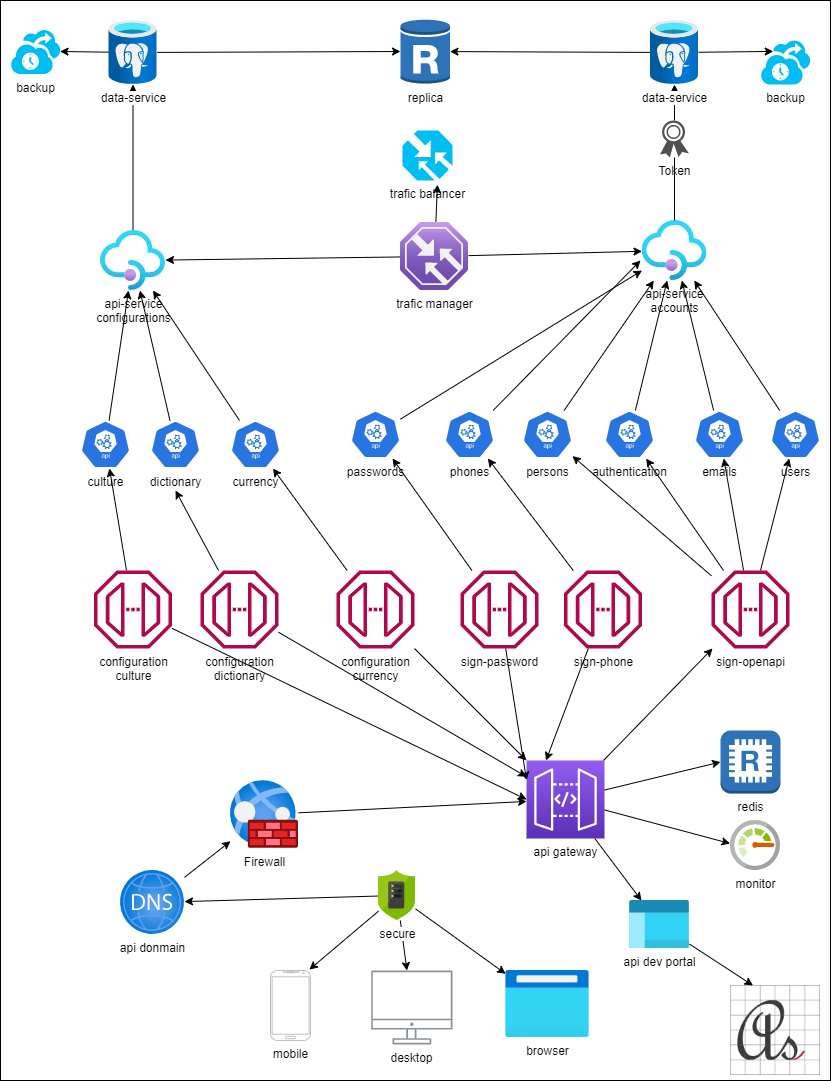

The diagram above was exported from draw.io. Its source (the exported page's mxGraphModel, read from the mxfile embedded in the PNG):
<mxGraphModel dx="990" dy="567" grid="1" gridSize="10" guides="1" tooltips="1" connect="1" arrows="1" fold="1" page="1" pageScale="1" pageWidth="850" pageHeight="1100" math="0" shadow="0">
  <root>
    <mxCell id="0" />
    <mxCell id="1" parent="0" />
    <mxCell id="125" value="" style="rounded=0;whiteSpace=wrap;html=1;" vertex="1" parent="1">
      <mxGeometry x="10" y="10" width="830" height="1080" as="geometry" />
    </mxCell>
    <mxCell id="24" value="" style="shape=image;verticalLabelPosition=bottom;labelBackgroundColor=#ffffff;verticalAlign=top;aspect=fixed;imageAspect=0;image=data:image/png,(base64 omitted: 9572 chars);" parent="1" vertex="1">
      <mxGeometry x="740" y="995" width="90" height="90" as="geometry" />
    </mxCell>
    <mxCell id="33" style="edgeStyle=none;html=1;" parent="1" source="26" target="30" edge="1">
      <mxGeometry relative="1" as="geometry" />
    </mxCell>
    <mxCell id="26" value="api-service&lt;br&gt;configurations" style="aspect=fixed;html=1;points=[];align=center;image;fontSize=12;image=img/lib/azure2/integration/API_Management_Services.svg;" parent="1" vertex="1">
      <mxGeometry x="110" y="240" width="65" height="60" as="geometry" />
    </mxCell>
    <mxCell id="32" style="edgeStyle=none;html=1;startArrow=none;" parent="1" source="38" target="31" edge="1">
      <mxGeometry relative="1" as="geometry" />
    </mxCell>
    <mxCell id="27" value="api-service&lt;br&gt;accounts" style="aspect=fixed;html=1;points=[];align=center;image;fontSize=12;image=img/lib/azure2/integration/API_Management_Services.svg;" parent="1" vertex="1">
      <mxGeometry x="651.5" y="230" width="65" height="60" as="geometry" />
    </mxCell>
    <mxCell id="82" style="edgeStyle=none;html=1;entryX=0;entryY=0.5;entryDx=0;entryDy=0;entryPerimeter=0;fontColor=default;" parent="1" source="30" target="78" edge="1">
      <mxGeometry relative="1" as="geometry" />
    </mxCell>
    <mxCell id="89" style="edgeStyle=none;html=1;entryX=0.99;entryY=0.5;entryDx=0;entryDy=0;entryPerimeter=0;fontColor=default;" parent="1" source="30" target="86" edge="1">
      <mxGeometry relative="1" as="geometry" />
    </mxCell>
    <mxCell id="30" value="data-service" style="aspect=fixed;html=1;points=[];align=center;image;fontSize=12;image=img/lib/azure2/databases/Azure_Database_PostgreSQL_Server.svg;" parent="1" vertex="1">
      <mxGeometry x="118.5" y="30" width="48" height="64" as="geometry" />
    </mxCell>
    <mxCell id="79" style="edgeStyle=none;html=1;fontColor=default;" parent="1" source="31" target="78" edge="1">
      <mxGeometry relative="1" as="geometry" />
    </mxCell>
    <mxCell id="81" style="edgeStyle=none;html=1;entryX=0.255;entryY=0.265;entryDx=0;entryDy=0;entryPerimeter=0;fontColor=default;" parent="1" source="31" target="80" edge="1">
      <mxGeometry relative="1" as="geometry" />
    </mxCell>
    <mxCell id="31" value="data-service" style="aspect=fixed;html=1;points=[];align=center;image;fontSize=12;image=img/lib/azure2/databases/Azure_Database_PostgreSQL_Server.svg;" parent="1" vertex="1">
      <mxGeometry x="660" y="30" width="48" height="64" as="geometry" />
    </mxCell>
    <mxCell id="57" style="edgeStyle=none;html=1;fontColor=default;" parent="1" source="34" target="27" edge="1">
      <mxGeometry relative="1" as="geometry" />
    </mxCell>
    <mxCell id="34" value="emails" style="sketch=0;html=1;dashed=0;whitespace=wrap;fillColor=#2875E2;strokeColor=#ffffff;points=[[0.005,0.63,0],[0.1,0.2,0],[0.9,0.2,0],[0.5,0,0],[0.995,0.63,0],[0.72,0.99,0],[0.5,1,0],[0.28,0.99,0]];shape=mxgraph.kubernetes.icon;prIcon=api;labelPosition=center;verticalLabelPosition=bottom;align=center;verticalAlign=top;" parent="1" vertex="1">
      <mxGeometry x="704" y="420" width="50" height="48" as="geometry" />
    </mxCell>
    <mxCell id="38" value="Token" style="sketch=0;pointerEvents=1;shadow=0;dashed=0;html=1;strokeColor=none;fillColor=#505050;labelPosition=center;verticalLabelPosition=bottom;verticalAlign=top;outlineConnect=0;align=center;shape=mxgraph.office.security.token;" parent="1" vertex="1">
      <mxGeometry x="669.5" y="130" width="29" height="37" as="geometry" />
    </mxCell>
    <mxCell id="39" value="" style="edgeStyle=none;html=1;endArrow=none;" parent="1" source="27" target="38" edge="1">
      <mxGeometry relative="1" as="geometry">
        <mxPoint x="595" y="516" as="sourcePoint" />
        <mxPoint x="760" y="516" as="targetPoint" />
      </mxGeometry>
    </mxCell>
    <mxCell id="54" style="edgeStyle=none;html=1;fontColor=default;" parent="1" source="40" target="44" edge="1">
      <mxGeometry relative="1" as="geometry" />
    </mxCell>
    <mxCell id="71" style="edgeStyle=none;html=1;entryX=0;entryY=0.5;entryDx=0;entryDy=0;entryPerimeter=0;fontColor=default;" parent="1" source="40" target="70" edge="1">
      <mxGeometry relative="1" as="geometry" />
    </mxCell>
    <mxCell id="95" style="edgeStyle=none;html=1;entryX=-0.008;entryY=0.46;entryDx=0;entryDy=0;entryPerimeter=0;fontColor=default;" parent="1" source="40" target="74" edge="1">
      <mxGeometry relative="1" as="geometry" />
    </mxCell>
    <mxCell id="123" style="edgeStyle=none;html=1;fontColor=default;" parent="1" source="40" target="122" edge="1">
      <mxGeometry relative="1" as="geometry" />
    </mxCell>
    <mxCell id="40" value="api gateway" style="sketch=0;points=[[0,0,0],[0.25,0,0],[0.5,0,0],[0.75,0,0],[1,0,0],[0,1,0],[0.25,1,0],[0.5,1,0],[0.75,1,0],[1,1,0],[0,0.25,0],[0,0.5,0],[0,0.75,0],[1,0.25,0],[1,0.5,0],[1,0.75,0]];outlineConnect=0;fontColor=default;gradientColor=#945DF2;gradientDirection=north;fillColor=#5A30B5;strokeColor=#ffffff;dashed=0;verticalLabelPosition=bottom;verticalAlign=top;align=center;html=1;fontSize=12;fontStyle=0;aspect=fixed;shape=mxgraph.aws4.resourceIcon;resIcon=mxgraph.aws4.api_gateway;" parent="1" vertex="1">
      <mxGeometry x="536" y="770" width="78" height="78" as="geometry" />
    </mxCell>
    <mxCell id="50" style="edgeStyle=none;html=1;fontColor=default;" parent="1" source="44" edge="1">
      <mxGeometry relative="1" as="geometry">
        <mxPoint x="798.7297297297298" y="468" as="targetPoint" />
      </mxGeometry>
    </mxCell>
    <mxCell id="51" style="edgeStyle=none;html=1;fontColor=default;" parent="1" source="44" target="34" edge="1">
      <mxGeometry relative="1" as="geometry" />
    </mxCell>
    <mxCell id="52" style="edgeStyle=none;html=1;fontColor=default;" parent="1" source="44" target="45" edge="1">
      <mxGeometry relative="1" as="geometry" />
    </mxCell>
    <mxCell id="53" style="edgeStyle=none;html=1;fontColor=default;" parent="1" source="44" target="47" edge="1">
      <mxGeometry relative="1" as="geometry" />
    </mxCell>
    <mxCell id="44" value="sign-openapi" style="sketch=0;outlineConnect=0;fontColor=default;gradientColor=none;fillColor=#B0084D;strokeColor=none;dashed=0;verticalLabelPosition=bottom;verticalAlign=top;align=center;html=1;fontSize=12;fontStyle=0;aspect=fixed;pointerEvents=1;shape=mxgraph.aws4.endpoint;" parent="1" vertex="1">
      <mxGeometry x="721" y="580" width="78" height="78" as="geometry" />
    </mxCell>
    <mxCell id="56" style="edgeStyle=none;html=1;fontColor=default;" parent="1" source="45" target="27" edge="1">
      <mxGeometry relative="1" as="geometry" />
    </mxCell>
    <mxCell id="45" value="authentication" style="sketch=0;html=1;dashed=0;whitespace=wrap;fillColor=#2875E2;strokeColor=#ffffff;points=[[0.005,0.63,0],[0.1,0.2,0],[0.9,0.2,0],[0.5,0,0],[0.995,0.63,0],[0.72,0.99,0],[0.5,1,0],[0.28,0.99,0]];shape=mxgraph.kubernetes.icon;prIcon=api;labelPosition=center;verticalLabelPosition=bottom;align=center;verticalAlign=top;" parent="1" vertex="1">
      <mxGeometry x="614" y="420" width="50" height="48" as="geometry" />
    </mxCell>
    <mxCell id="58" style="edgeStyle=none;html=1;fontColor=default;" parent="1" source="46" target="27" edge="1">
      <mxGeometry relative="1" as="geometry" />
    </mxCell>
    <mxCell id="46" value="users" style="sketch=0;html=1;dashed=0;whitespace=wrap;fillColor=#2875E2;strokeColor=#ffffff;points=[[0.005,0.63,0],[0.1,0.2,0],[0.9,0.2,0],[0.5,0,0],[0.995,0.63,0],[0.72,0.99,0],[0.5,1,0],[0.28,0.99,0]];shape=mxgraph.kubernetes.icon;prIcon=api;labelPosition=center;verticalLabelPosition=bottom;align=center;verticalAlign=top;" parent="1" vertex="1">
      <mxGeometry x="780" y="420" width="50" height="48" as="geometry" />
    </mxCell>
    <mxCell id="55" style="edgeStyle=none;html=1;fontColor=default;" parent="1" source="47" target="27" edge="1">
      <mxGeometry relative="1" as="geometry" />
    </mxCell>
    <mxCell id="47" value="persons" style="sketch=0;html=1;dashed=0;whitespace=wrap;fillColor=#2875E2;strokeColor=#ffffff;points=[[0.005,0.63,0],[0.1,0.2,0],[0.9,0.2,0],[0.5,0,0],[0.995,0.63,0],[0.72,0.99,0],[0.5,1,0],[0.28,0.99,0]];shape=mxgraph.kubernetes.icon;prIcon=api;labelPosition=center;verticalLabelPosition=bottom;align=center;verticalAlign=top;" parent="1" vertex="1">
      <mxGeometry x="532" y="420" width="50" height="48" as="geometry" />
    </mxCell>
    <mxCell id="64" style="edgeStyle=none;html=1;fontColor=default;" parent="1" source="48" target="27" edge="1">
      <mxGeometry relative="1" as="geometry" />
    </mxCell>
    <mxCell id="48" value="passwords" style="sketch=0;html=1;dashed=0;whitespace=wrap;fillColor=#2875E2;strokeColor=#ffffff;points=[[0.005,0.63,0],[0.1,0.2,0],[0.9,0.2,0],[0.5,0,0],[0.995,0.63,0],[0.72,0.99,0],[0.5,1,0],[0.28,0.99,0]];shape=mxgraph.kubernetes.icon;prIcon=api;labelPosition=center;verticalLabelPosition=bottom;align=center;verticalAlign=top;" parent="1" vertex="1">
      <mxGeometry x="360" y="420" width="50" height="48" as="geometry" />
    </mxCell>
    <mxCell id="63" style="edgeStyle=none;html=1;fontColor=default;" parent="1" source="49" edge="1">
      <mxGeometry relative="1" as="geometry">
        <mxPoint x="650" y="270" as="targetPoint" />
      </mxGeometry>
    </mxCell>
    <mxCell id="49" value="phones" style="sketch=0;html=1;dashed=0;whitespace=wrap;fillColor=#2875E2;strokeColor=#ffffff;points=[[0.005,0.63,0],[0.1,0.2,0],[0.9,0.2,0],[0.5,0,0],[0.995,0.63,0],[0.72,0.99,0],[0.5,1,0],[0.28,0.99,0]];shape=mxgraph.kubernetes.icon;prIcon=api;labelPosition=center;verticalLabelPosition=bottom;align=center;verticalAlign=top;" parent="1" vertex="1">
      <mxGeometry x="454" y="420" width="50" height="48" as="geometry" />
    </mxCell>
    <mxCell id="60" style="edgeStyle=none;html=1;fontColor=default;" parent="1" source="59" target="49" edge="1">
      <mxGeometry relative="1" as="geometry" />
    </mxCell>
    <mxCell id="65" style="edgeStyle=none;html=1;entryX=0.25;entryY=0;entryDx=0;entryDy=0;entryPerimeter=0;fontColor=default;" parent="1" source="59" target="40" edge="1">
      <mxGeometry relative="1" as="geometry" />
    </mxCell>
    <mxCell id="59" value="sign-phone" style="sketch=0;outlineConnect=0;fontColor=default;gradientColor=none;fillColor=#B0084D;strokeColor=none;dashed=0;verticalLabelPosition=bottom;verticalAlign=top;align=center;html=1;fontSize=12;fontStyle=0;aspect=fixed;pointerEvents=1;shape=mxgraph.aws4.endpoint;" parent="1" vertex="1">
      <mxGeometry x="573.5" y="580" width="78" height="78" as="geometry" />
    </mxCell>
    <mxCell id="62" style="edgeStyle=none;html=1;fontColor=default;" parent="1" source="61" target="48" edge="1">
      <mxGeometry relative="1" as="geometry" />
    </mxCell>
    <mxCell id="66" style="edgeStyle=none;html=1;entryX=0;entryY=0.25;entryDx=0;entryDy=0;entryPerimeter=0;fontColor=default;" parent="1" source="61" target="40" edge="1">
      <mxGeometry relative="1" as="geometry" />
    </mxCell>
    <mxCell id="61" value="sign-password" style="sketch=0;outlineConnect=0;fontColor=default;gradientColor=none;fillColor=#B0084D;strokeColor=none;dashed=0;verticalLabelPosition=bottom;verticalAlign=top;align=center;html=1;fontSize=12;fontStyle=0;aspect=fixed;pointerEvents=1;shape=mxgraph.aws4.endpoint;" parent="1" vertex="1">
      <mxGeometry x="470" y="580" width="78" height="78" as="geometry" />
    </mxCell>
    <mxCell id="70" value="redis" style="outlineConnect=0;dashed=0;verticalLabelPosition=bottom;verticalAlign=top;align=center;html=1;shape=mxgraph.aws3.redis;fillColor=#2E73B8;gradientColor=none;fontColor=default;" parent="1" vertex="1">
      <mxGeometry x="730" y="740" width="60" height="63" as="geometry" />
    </mxCell>
    <mxCell id="97" style="edgeStyle=none;html=1;fontColor=default;" parent="1" source="72" target="96" edge="1">
      <mxGeometry relative="1" as="geometry" />
    </mxCell>
    <mxCell id="72" value="api donmain" style="aspect=fixed;html=1;points=[];align=center;image;fontSize=12;image=img/lib/azure2/networking/DNS_Zones.svg;fontColor=default;" parent="1" vertex="1">
      <mxGeometry x="130" y="880" width="64" height="64" as="geometry" />
    </mxCell>
    <mxCell id="74" value="monitor" style="sketch=0;aspect=fixed;html=1;points=[];align=center;image;fontSize=12;image=img/lib/mscae/Monitor.svg;fontColor=default;" parent="1" vertex="1">
      <mxGeometry x="740" y="830" width="50" height="50" as="geometry" />
    </mxCell>
    <mxCell id="77" style="edgeStyle=none;html=1;fontColor=default;" parent="1" source="76" target="72" edge="1">
      <mxGeometry relative="1" as="geometry" />
    </mxCell>
    <mxCell id="119" style="edgeStyle=none;html=1;fontColor=default;" parent="1" source="76" target="117" edge="1">
      <mxGeometry relative="1" as="geometry" />
    </mxCell>
    <mxCell id="120" style="edgeStyle=none;html=1;entryX=0.972;entryY=-0.013;entryDx=0;entryDy=0;entryPerimeter=0;fontColor=default;" parent="1" source="76" target="116" edge="1">
      <mxGeometry relative="1" as="geometry" />
    </mxCell>
    <mxCell id="121" style="edgeStyle=none;html=1;fontColor=default;" parent="1" source="76" target="118" edge="1">
      <mxGeometry relative="1" as="geometry" />
    </mxCell>
    <mxCell id="76" value="secure" style="sketch=0;aspect=fixed;html=1;points=[];align=center;image;fontSize=12;image=img/lib/mscae/DDOS_Protection_Plans.svg;fontColor=default;" parent="1" vertex="1">
      <mxGeometry x="388" y="880" width="37" height="50" as="geometry" />
    </mxCell>
    <mxCell id="78" value="replica" style="outlineConnect=0;dashed=0;verticalLabelPosition=bottom;verticalAlign=top;align=center;html=1;shape=mxgraph.aws3.rds_db_instance_read_replica;fillColor=#2E73B8;gradientColor=none;fontColor=default;" parent="1" vertex="1">
      <mxGeometry x="410" y="28" width="49.5" height="66" as="geometry" />
    </mxCell>
    <mxCell id="80" value="backup" style="verticalLabelPosition=bottom;html=1;verticalAlign=top;align=center;strokeColor=none;fillColor=#00BEF2;shape=mxgraph.azure.backup_service;fontColor=default;" parent="1" vertex="1">
      <mxGeometry x="770" y="49" width="50" height="45" as="geometry" />
    </mxCell>
    <mxCell id="86" value="backup" style="verticalLabelPosition=bottom;html=1;verticalAlign=top;align=center;strokeColor=none;fillColor=#00BEF2;shape=mxgraph.azure.backup_service;fontColor=default;" parent="1" vertex="1">
      <mxGeometry x="20" y="38.5" width="50" height="45" as="geometry" />
    </mxCell>
    <mxCell id="91" style="edgeStyle=none;html=1;fontColor=default;" parent="1" source="90" target="26" edge="1">
      <mxGeometry relative="1" as="geometry">
        <mxPoint x="180" y="243.9999999999999" as="targetPoint" />
      </mxGeometry>
    </mxCell>
    <mxCell id="92" style="edgeStyle=none;html=1;fontColor=default;" parent="1" source="90" target="27" edge="1">
      <mxGeometry relative="1" as="geometry" />
    </mxCell>
    <mxCell id="94" style="edgeStyle=none;html=1;entryX=0.698;entryY=1.084;entryDx=0;entryDy=0;entryPerimeter=0;fontColor=default;" parent="1" source="90" target="93" edge="1">
      <mxGeometry relative="1" as="geometry" />
    </mxCell>
    <mxCell id="90" value="trafic manager" style="aspect=fixed;html=1;points=[];align=center;image;fontSize=12;image=img/lib/azure2/networking/Traffic_Manager_Profiles.svg;fontColor=default;" parent="1" vertex="1">
      <mxGeometry x="410" y="232" width="68" height="68" as="geometry" />
    </mxCell>
    <mxCell id="93" value="trafic balancer" style="verticalLabelPosition=bottom;html=1;verticalAlign=top;align=center;strokeColor=none;fillColor=#00BEF2;shape=mxgraph.azure.traffic_manager;pointerEvents=1;fontColor=default;" parent="1" vertex="1">
      <mxGeometry x="412" y="140" width="50" height="50" as="geometry" />
    </mxCell>
    <mxCell id="98" style="edgeStyle=none;html=1;fontColor=default;" parent="1" source="96" target="40" edge="1">
      <mxGeometry relative="1" as="geometry" />
    </mxCell>
    <mxCell id="96" value="Firewall" style="aspect=fixed;html=1;points=[];align=center;image;fontSize=12;image=img/lib/azure2/networking/Web_Application_Firewall_Policies_WAF.svg;fontColor=default;" parent="1" vertex="1">
      <mxGeometry x="240" y="790" width="68" height="68" as="geometry" />
    </mxCell>
    <mxCell id="101" style="edgeStyle=none;html=1;entryX=0.5;entryY=1.458;entryDx=0;entryDy=0;entryPerimeter=0;fontColor=default;" parent="1" source="99" target="100" edge="1">
      <mxGeometry relative="1" as="geometry" />
    </mxCell>
    <mxCell id="113" style="edgeStyle=none;html=1;fontColor=default;" parent="1" source="99" target="40" edge="1">
      <mxGeometry relative="1" as="geometry" />
    </mxCell>
    <mxCell id="99" value="configuration&lt;br&gt;dictionary" style="sketch=0;outlineConnect=0;fontColor=default;gradientColor=none;fillColor=#B0084D;strokeColor=none;dashed=0;verticalLabelPosition=bottom;verticalAlign=top;align=center;html=1;fontSize=12;fontStyle=0;aspect=fixed;pointerEvents=1;shape=mxgraph.aws4.endpoint;" parent="1" vertex="1">
      <mxGeometry x="210" y="580" width="78" height="78" as="geometry" />
    </mxCell>
    <mxCell id="102" style="edgeStyle=none;html=1;fontColor=default;" parent="1" source="100" target="26" edge="1">
      <mxGeometry relative="1" as="geometry" />
    </mxCell>
    <mxCell id="100" value="dictionary" style="sketch=0;html=1;dashed=0;whitespace=wrap;fillColor=#2875E2;strokeColor=#ffffff;points=[[0.005,0.63,0],[0.1,0.2,0],[0.9,0.2,0],[0.5,0,0],[0.995,0.63,0],[0.72,0.99,0],[0.5,1,0],[0.28,0.99,0]];shape=mxgraph.kubernetes.icon;prIcon=api;labelPosition=center;verticalLabelPosition=bottom;align=center;verticalAlign=top;" parent="1" vertex="1">
      <mxGeometry x="160" y="430" width="50" height="48" as="geometry" />
    </mxCell>
    <mxCell id="111" style="edgeStyle=none;html=1;fontColor=default;" parent="1" source="103" target="26" edge="1">
      <mxGeometry relative="1" as="geometry" />
    </mxCell>
    <mxCell id="103" value="culture" style="sketch=0;html=1;dashed=0;whitespace=wrap;fillColor=#2875E2;strokeColor=#ffffff;points=[[0.005,0.63,0],[0.1,0.2,0],[0.9,0.2,0],[0.5,0,0],[0.995,0.63,0],[0.72,0.99,0],[0.5,1,0],[0.28,0.99,0]];shape=mxgraph.kubernetes.icon;prIcon=api;labelPosition=center;verticalLabelPosition=bottom;align=center;verticalAlign=top;" parent="1" vertex="1">
      <mxGeometry x="90" y="430" width="50" height="48" as="geometry" />
    </mxCell>
    <mxCell id="110" style="edgeStyle=none;html=1;fontColor=default;" parent="1" source="104" target="26" edge="1">
      <mxGeometry relative="1" as="geometry" />
    </mxCell>
    <mxCell id="104" value="currency" style="sketch=0;html=1;dashed=0;whitespace=wrap;fillColor=#2875E2;strokeColor=#ffffff;points=[[0.005,0.63,0],[0.1,0.2,0],[0.9,0.2,0],[0.5,0,0],[0.995,0.63,0],[0.72,0.99,0],[0.5,1,0],[0.28,0.99,0]];shape=mxgraph.kubernetes.icon;prIcon=api;labelPosition=center;verticalLabelPosition=bottom;align=center;verticalAlign=top;" parent="1" vertex="1">
      <mxGeometry x="240" y="430" width="50" height="48" as="geometry" />
    </mxCell>
    <mxCell id="108" style="edgeStyle=none;html=1;fontColor=default;" parent="1" source="105" target="103" edge="1">
      <mxGeometry relative="1" as="geometry" />
    </mxCell>
    <mxCell id="114" style="edgeStyle=none;html=1;entryX=0;entryY=0.5;entryDx=0;entryDy=0;entryPerimeter=0;fontColor=default;" parent="1" source="105" target="40" edge="1">
      <mxGeometry relative="1" as="geometry" />
    </mxCell>
    <mxCell id="105" value="configuration&lt;br&gt;culture" style="sketch=0;outlineConnect=0;fontColor=default;gradientColor=none;fillColor=#B0084D;strokeColor=none;dashed=0;verticalLabelPosition=bottom;verticalAlign=top;align=center;html=1;fontSize=12;fontStyle=0;aspect=fixed;pointerEvents=1;shape=mxgraph.aws4.endpoint;" parent="1" vertex="1">
      <mxGeometry x="103.5" y="580" width="78" height="78" as="geometry" />
    </mxCell>
    <mxCell id="109" style="edgeStyle=none;html=1;fontColor=default;" parent="1" source="106" target="104" edge="1">
      <mxGeometry relative="1" as="geometry" />
    </mxCell>
    <mxCell id="112" style="edgeStyle=none;html=1;fontColor=default;" parent="1" source="106" target="40" edge="1">
      <mxGeometry relative="1" as="geometry" />
    </mxCell>
    <mxCell id="106" value="configuration&lt;br&gt;currency" style="sketch=0;outlineConnect=0;fontColor=default;gradientColor=none;fillColor=#B0084D;strokeColor=none;dashed=0;verticalLabelPosition=bottom;verticalAlign=top;align=center;html=1;fontSize=12;fontStyle=0;aspect=fixed;pointerEvents=1;shape=mxgraph.aws4.endpoint;" parent="1" vertex="1">
      <mxGeometry x="346" y="580" width="78" height="78" as="geometry" />
    </mxCell>
    <mxCell id="116" value="mobile" style="verticalLabelPosition=bottom;verticalAlign=top;html=1;shadow=0;dashed=0;strokeWidth=1;shape=mxgraph.android.phone2;strokeColor=#c0c0c0;fontColor=default;" parent="1" vertex="1">
      <mxGeometry x="280" y="980" width="40" height="70" as="geometry" />
    </mxCell>
    <mxCell id="117" value="desktop" style="sketch=0;outlineConnect=0;gradientColor=none;fontColor=default;strokeColor=none;fillColor=#879196;dashed=0;verticalLabelPosition=bottom;verticalAlign=top;align=center;html=1;fontSize=12;fontStyle=0;aspect=fixed;shape=mxgraph.aws4.illustration_desktop;pointerEvents=1;" parent="1" vertex="1">
      <mxGeometry x="380.68" y="980" width="81.32" height="74" as="geometry" />
    </mxCell>
    <mxCell id="118" value="browser" style="aspect=fixed;html=1;points=[];align=center;image;fontSize=12;image=img/lib/azure2/general/Browser.svg;fontColor=default;" parent="1" vertex="1">
      <mxGeometry x="515.13" y="980" width="83.75" height="67" as="geometry" />
    </mxCell>
    <mxCell id="124" style="edgeStyle=none;html=1;entryX=0.25;entryY=0;entryDx=0;entryDy=0;fontColor=default;" parent="1" source="122" target="24" edge="1">
      <mxGeometry relative="1" as="geometry" />
    </mxCell>
    <mxCell id="122" value="api dev portal" style="aspect=fixed;html=1;points=[];align=center;image;fontSize=12;image=img/lib/azure2/general/Management_Portal.svg;fontColor=default;" parent="1" vertex="1">
      <mxGeometry x="639" y="910" width="60" height="48" as="geometry" />
    </mxCell>
  </root>
</mxGraphModel>